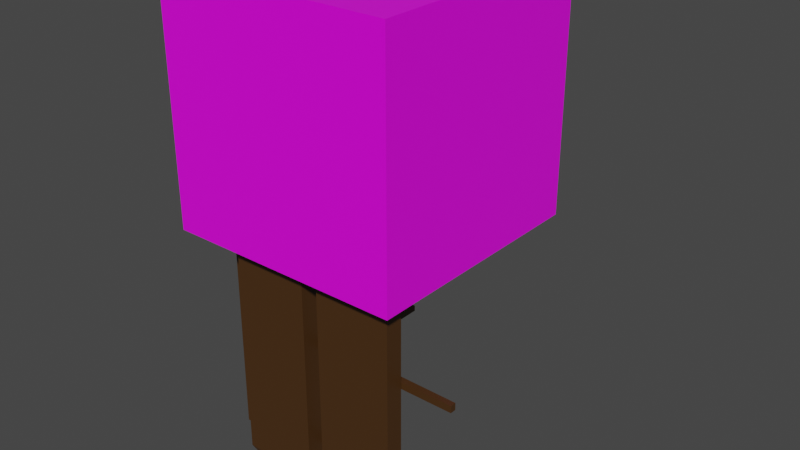 # Source: ph_naroznik.blend  (saved by Blender 2.80.75; exported with 4.5.12 LTS)
import bpy
from mathutils import Matrix  # noqa: F401  (used for matrix-valued properties, if any)

bpy.ops.wm.read_factory_settings(use_empty=True)
scene = bpy.context.scene
scene.name = 'Scene'

# ---- collections
col_collection = bpy.data.collections.new('Collection'); scene.collection.children.link(col_collection)

# ---- images (referenced by path relative to the original .blend; pixels are not part of the script)
import os
ASSET_DIR = os.environ.get("B2B_ASSET_DIR", "")  # directory of the original .blend (textures are referenced by path, not embedded)
HERE = os.path.dirname(os.path.abspath(__file__))  # packed textures are extracted next to this script under _unpacked/

def load_image(name, relpath, width, height, colorspace="sRGB"):
    """Load a texture the original file referenced (path relative to the .blend, or extracted next to this script)."""
    p = next((c for c in (os.path.join(HERE, relpath), os.path.join(ASSET_DIR, relpath)) if relpath and os.path.exists(c)), "")
    if p:
        img = bpy.data.images.load(p, check_existing=True)
        img.name = name
    else:  # same state as the original file: an image datablock whose file is absent (Cycles renders it pink)
        img = bpy.data.images.new(name, width, height)
        img.source = "FILE"
        img.filepath = "//" + (relpath or name)
    img.colorspace_settings.name = colorspace
    return img
img_material_base_color = load_image('Material Base Color', '', 1024, 1024, 'sRGB')

# ---- materials (node trees are filled in below, after node groups)
mat_material = bpy.data.materials.new('Material')
mat_material.alpha_threshold = 0.0
mat_material.use_transparent_shadow = False
mat_material.line_color = (0.0, 0.0, 0.0, 1.0)
mat_material_002 = bpy.data.materials.new('Material.002')
mat_material_002.use_transparent_shadow = False

# ---- material node trees
mat_material.use_nodes = True; mat_material.node_tree.nodes.clear()
_N = mat_material.node_tree.nodes; _L = mat_material.node_tree.links
n0 = _N.new('ShaderNodeOutputMaterial'); n0.name = 'Material Output'; n0.location = (300, 300)
n1 = _N.new('ShaderNodeBsdfPrincipled'); n1.name = 'Principled BSDF'; n1.location = (10, 300)
n1.distribution = 'GGX'
n1.subsurface_method = 'BURLEY'
n1.inputs[2].default_value = 0.4
n1.inputs[3].default_value = 1.45
n1.inputs[27].default_value = (0.0, 0.0, 0.0, 1.0)
n1.inputs[28].default_value = 1.0
n2 = _N.new('ShaderNodeTexImage'); n2.name = 'Image Texture'; n2.location = (-280, 275)
n2.image = img_material_base_color
_L.new(n1.outputs[0], n0.inputs[0])
_L.new(n2.outputs[0], n1.inputs[0])
n0.is_active_output = True
mat_material_002.use_nodes = True; mat_material_002.node_tree.nodes.clear()
_N = mat_material_002.node_tree.nodes; _L = mat_material_002.node_tree.links
n0 = _N.new('ShaderNodeOutputMaterial'); n0.name = 'Material Output'; n0.location = (300, 300)
n1 = _N.new('ShaderNodeBsdfPrincipled'); n1.name = 'Principled BSDF'; n1.location = (10, 300)
n1.distribution = 'GGX'
n1.subsurface_method = 'BURLEY'
n1.inputs[0].default_value = (0.0653, 0.02728, 0.005834, 1.0)
n1.inputs[3].default_value = 1.45
n1.inputs[27].default_value = (0.0, 0.0, 0.0, 1.0)
n1.inputs[28].default_value = 1.0
_L.new(n1.outputs[0], n0.inputs[0])
n0.is_active_output = True

# ---- world
world_world = bpy.data.worlds.new('World'); scene.world = world_world
world_world.use_nodes = True; world_world.node_tree.nodes.clear()
_N = world_world.node_tree.nodes; _L = world_world.node_tree.links
n0 = _N.new('ShaderNodeOutputWorld'); n0.name = 'World Output'; n0.location = (300, 300)
n1 = _N.new('ShaderNodeBackground'); n1.name = 'Background'; n1.location = (10, 300)
n1.inputs[0].default_value = (0.05088, 0.05088, 0.05088, 1.0)
_L.new(n1.outputs[0], n0.inputs[0])
n0.is_active_output = True
world_world.color = (0.05088, 0.05088, 0.05088)
world_world.use_sun_shadow = False
world_world.sun_shadow_jitter_overblur = 0.0

# ---- meshes
me_cube = bpy.data.meshes.new('Cube')
me_cube.from_pydata([(0.5, -0.5, -0.5), (0.5, -0.5, 0.5), (0.5, 0.5, -0.5), (0.5, 0.5, 0.5), (-0.5, -0.5, -0.5), (-0.5, -0.5, 0.5), (-0.5, 0.5, -0.5), (-0.5, 0.5, 0.5)], [], [(0, 4, 6, 2), (3, 2, 6, 7), (7, 6, 4, 5), (5, 1, 3, 7), (1, 0, 2, 3), (5, 4, 0, 1)])
_uv = me_cube.uv_layers.new(name='UVMap')
_uv.uv.foreach_set('vector', [0.3333, 0.6667, 0.3333, 1.0, 4.967e-08, 1.0, 0.0, 0.6667, 0.3333, 0.6667, 0.3333, 0.3333, 0.6667, 0.3333, 0.6667, 0.6667, 0.6667, 0.3333, 0.3333, 0.3333, 0.3333, 3.974e-08, 0.6667, 0.0, 1.0, 0.3333, 0.6667, 0.3333, 0.6667, 2.98e-08, 1.0, 0.0, 0.3333, 0.3333, 1.291e-07, 0.3333, 0.0, 8.941e-08, 0.3333, 0.0, 0.3333, 0.6667, 3.974e-08, 0.6667, 0.0, 0.3333, 0.3333, 0.3333])
me_cube.materials.append(mat_material)
me_cube.use_remesh_preserve_volume = False
me_cube.use_remesh_preserve_attributes = False
me_cube.use_mirror_vertex_groups = False
me_cube.update()
me_cube_001 = bpy.data.meshes.new('Cube.001')
me_cube_001.from_pydata([(-1.0, -1.0, -1.0), (-1.0, -1.0, 1.0), (-1.0, 1.0, -1.0), (-1.0, 1.0, 1.0), (1.0, -1.0, -1.0), (1.0, -1.0, 1.0), (1.0, 1.0, -1.0), (1.0, 1.0, 1.0), (-0.3285, -0.3285, -1.186), (-0.3285, 0.3285, -1.186), (0.3285, -0.3285, -1.186), (0.3285, 0.3285, -1.186)], [], [(0, 1, 3, 2), (2, 3, 7, 6), (6, 7, 5, 4), (4, 5, 1, 0), (2, 6, 11, 9), (7, 3, 1, 5), (9, 11, 10, 8), (0, 2, 9, 8), (6, 4, 10, 11), (4, 0, 8, 10)])
_uv = me_cube_001.uv_layers.new(name='UVMap')
_uv.uv.foreach_set('vector', [0.375, 0.0, 0.625, 0.0, 0.625, 0.25, 0.375, 0.25, 0.375, 0.25, 0.625, 0.25, 0.625, 0.5, 0.375, 0.5, 0.375, 0.5, 0.625, 0.5, 0.625, 0.75, 0.375, 0.75, 0.375, 0.75, 0.625, 0.75, 0.625, 1.0, 0.375, 1.0, 0.375, 0.25, 0.375, 0.5, 0.375, 0.5, 0.375, 0.25, 0.625, 0.5, 0.875, 0.5, 0.875, 0.75, 0.625, 0.75, 0.125, 0.5, 0.375, 0.5, 0.375, 0.75, 0.125, 0.75, 0.375, 0.0, 0.375, 0.25, 0.375, 0.25, 0.375, 0.0, 0.375, 0.5, 0.375, 0.75, 0.375, 0.75, 0.375, 0.5, 0.375, 0.75, 0.375, 1.0, 0.375, 1.0, 0.375, 0.75])
me_cube_001.materials.append(mat_material_002)
me_cube_001.use_remesh_preserve_volume = False
me_cube_001.use_remesh_preserve_attributes = False
me_cube_001.use_mirror_vertex_groups = False
me_cube_001.update()
me_cube_002 = bpy.data.meshes.new('Cube.002')
me_cube_002.from_pydata([(-1.0, -1.0, -1.0), (-1.0, -1.0, 1.0), (-1.0, 1.0, -1.0), (-1.0, 1.0, 1.0), (1.0, -1.0, -1.0), (1.0, -1.0, 1.0), (1.0, 1.0, -1.0), (1.0, 1.0, 1.0), (-0.3285, -0.3285, -1.186), (-0.3285, 0.3285, -1.186), (0.3285, -0.3285, -1.186), (0.3285, 0.3285, -1.186)], [], [(0, 1, 3, 2), (2, 3, 7, 6), (6, 7, 5, 4), (4, 5, 1, 0), (2, 6, 11, 9), (7, 3, 1, 5), (9, 11, 10, 8), (0, 2, 9, 8), (6, 4, 10, 11), (4, 0, 8, 10)])
_uv = me_cube_002.uv_layers.new(name='UVMap')
_uv.uv.foreach_set('vector', [0.375, 0.0, 0.625, 0.0, 0.625, 0.25, 0.375, 0.25, 0.375, 0.25, 0.625, 0.25, 0.625, 0.5, 0.375, 0.5, 0.375, 0.5, 0.625, 0.5, 0.625, 0.75, 0.375, 0.75, 0.375, 0.75, 0.625, 0.75, 0.625, 1.0, 0.375, 1.0, 0.375, 0.25, 0.375, 0.5, 0.375, 0.5, 0.375, 0.25, 0.625, 0.5, 0.875, 0.5, 0.875, 0.75, 0.625, 0.75, 0.125, 0.5, 0.375, 0.5, 0.375, 0.75, 0.125, 0.75, 0.375, 0.0, 0.375, 0.25, 0.375, 0.25, 0.375, 0.0, 0.375, 0.5, 0.375, 0.75, 0.375, 0.75, 0.375, 0.5, 0.375, 0.75, 0.375, 1.0, 0.375, 1.0, 0.375, 0.75])
me_cube_002.materials.append(mat_material_002)
me_cube_002.use_remesh_preserve_volume = False
me_cube_002.use_remesh_preserve_attributes = False
me_cube_002.use_mirror_vertex_groups = False
me_cube_002.update()
me_cube_003 = bpy.data.meshes.new('Cube.003')
me_cube_003.from_pydata([(-1.0, -1.0, -1.0), (-1.0, -1.0, 1.0), (-1.0, 1.0, -1.0), (-1.0, 1.0, 1.0), (1.0, -1.0, -1.0), (1.0, -1.0, 1.0), (1.0, 1.0, -1.0), (1.0, 1.0, 1.0), (-0.3285, -0.3285, -1.186), (-0.3285, 0.3285, -1.186), (0.3285, -0.3285, -1.186), (0.3285, 0.3285, -1.186)], [], [(0, 1, 3, 2), (2, 3, 7, 6), (6, 7, 5, 4), (4, 5, 1, 0), (2, 6, 11, 9), (7, 3, 1, 5), (9, 11, 10, 8), (0, 2, 9, 8), (6, 4, 10, 11), (4, 0, 8, 10)])
_uv = me_cube_003.uv_layers.new(name='UVMap')
_uv.uv.foreach_set('vector', [0.375, 0.0, 0.625, 0.0, 0.625, 0.25, 0.375, 0.25, 0.375, 0.25, 0.625, 0.25, 0.625, 0.5, 0.375, 0.5, 0.375, 0.5, 0.625, 0.5, 0.625, 0.75, 0.375, 0.75, 0.375, 0.75, 0.625, 0.75, 0.625, 1.0, 0.375, 1.0, 0.375, 0.25, 0.375, 0.5, 0.375, 0.5, 0.375, 0.25, 0.625, 0.5, 0.875, 0.5, 0.875, 0.75, 0.625, 0.75, 0.125, 0.5, 0.375, 0.5, 0.375, 0.75, 0.125, 0.75, 0.375, 0.0, 0.375, 0.25, 0.375, 0.25, 0.375, 0.0, 0.375, 0.5, 0.375, 0.75, 0.375, 0.75, 0.375, 0.5, 0.375, 0.75, 0.375, 1.0, 0.375, 1.0, 0.375, 0.75])
me_cube_003.materials.append(mat_material_002)
me_cube_003.use_remesh_preserve_volume = False
me_cube_003.use_remesh_preserve_attributes = False
me_cube_003.use_mirror_vertex_groups = False
me_cube_003.update()
me_cube_004 = bpy.data.meshes.new('Cube.004')
me_cube_004.from_pydata([(-1.0, -1.0, -1.0), (-1.0, -1.0, 1.0), (-1.0, 1.0, -1.0), (-1.0, 1.0, 1.0), (1.0, -1.0, -1.0), (1.0, -1.0, 1.0), (1.0, 1.0, -1.0), (1.0, 1.0, 1.0), (-0.3285, -0.3285, -1.186), (-0.3285, 0.3285, -1.186), (0.3285, -0.3285, -1.186), (0.3285, 0.3285, -1.186)], [], [(0, 1, 3, 2), (2, 3, 7, 6), (6, 7, 5, 4), (4, 5, 1, 0), (2, 6, 11, 9), (7, 3, 1, 5), (9, 11, 10, 8), (0, 2, 9, 8), (6, 4, 10, 11), (4, 0, 8, 10)])
_uv = me_cube_004.uv_layers.new(name='UVMap')
_uv.uv.foreach_set('vector', [0.375, 0.0, 0.625, 0.0, 0.625, 0.25, 0.375, 0.25, 0.375, 0.25, 0.625, 0.25, 0.625, 0.5, 0.375, 0.5, 0.375, 0.5, 0.625, 0.5, 0.625, 0.75, 0.375, 0.75, 0.375, 0.75, 0.625, 0.75, 0.625, 1.0, 0.375, 1.0, 0.375, 0.25, 0.375, 0.5, 0.375, 0.5, 0.375, 0.25, 0.625, 0.5, 0.875, 0.5, 0.875, 0.75, 0.625, 0.75, 0.125, 0.5, 0.375, 0.5, 0.375, 0.75, 0.125, 0.75, 0.375, 0.0, 0.375, 0.25, 0.375, 0.25, 0.375, 0.0, 0.375, 0.5, 0.375, 0.75, 0.375, 0.75, 0.375, 0.5, 0.375, 0.75, 0.375, 1.0, 0.375, 1.0, 0.375, 0.75])
me_cube_004.materials.append(mat_material_002)
me_cube_004.use_remesh_preserve_volume = False
me_cube_004.use_remesh_preserve_attributes = False
me_cube_004.use_mirror_vertex_groups = False
me_cube_004.update()
me_cube_005 = bpy.data.meshes.new('Cube.005')
me_cube_005.from_pydata([(-1.0, -1.0, -1.0), (-1.0, -1.0, 1.0), (-1.0, 1.0, -1.0), (-1.0, 1.0, 1.0), (1.0, -1.0, -1.0), (1.0, -1.0, 1.0), (1.0, 1.0, -1.0), (1.0, 1.0, 1.0)], [], [(0, 1, 3, 2), (2, 3, 7, 6), (6, 7, 5, 4), (4, 5, 1, 0), (2, 6, 4, 0), (7, 3, 1, 5)])
_uv = me_cube_005.uv_layers.new(name='UVMap')
_uv.uv.foreach_set('vector', [0.375, 0.0, 0.625, 0.0, 0.625, 0.25, 0.375, 0.25, 0.375, 0.25, 0.625, 0.25, 0.625, 0.5, 0.375, 0.5, 0.375, 0.5, 0.625, 0.5, 0.625, 0.75, 0.375, 0.75, 0.375, 0.75, 0.625, 0.75, 0.625, 1.0, 0.375, 1.0, 0.125, 0.5, 0.375, 0.5, 0.375, 0.75, 0.125, 0.75, 0.625, 0.5, 0.875, 0.5, 0.875, 0.75, 0.625, 0.75])
me_cube_005.materials.append(mat_material_002)
me_cube_005.use_remesh_preserve_volume = False
me_cube_005.use_remesh_preserve_attributes = False
me_cube_005.use_mirror_vertex_groups = False
me_cube_005.update()
me_cube_007 = bpy.data.meshes.new('Cube.007')
me_cube_007.from_pydata([(-1.0, -1.0, -1.0), (-1.0, -1.0, 1.0), (-1.0, 1.0, -1.0), (-1.0, 1.0, 1.0), (1.0, -1.0, -1.0), (1.0, -1.0, 1.0), (1.0, 1.0, -1.0), (1.0, 1.0, 1.0)], [], [(0, 1, 3, 2), (2, 3, 7, 6), (6, 7, 5, 4), (4, 5, 1, 0), (2, 6, 4, 0), (7, 3, 1, 5)])
_uv = me_cube_007.uv_layers.new(name='UVMap')
_uv.uv.foreach_set('vector', [0.375, 0.0, 0.625, 0.0, 0.625, 0.25, 0.375, 0.25, 0.375, 0.25, 0.625, 0.25, 0.625, 0.5, 0.375, 0.5, 0.375, 0.5, 0.625, 0.5, 0.625, 0.75, 0.375, 0.75, 0.375, 0.75, 0.625, 0.75, 0.625, 1.0, 0.375, 1.0, 0.125, 0.5, 0.375, 0.5, 0.375, 0.75, 0.125, 0.75, 0.625, 0.5, 0.875, 0.5, 0.875, 0.75, 0.625, 0.75])
me_cube_007.materials.append(mat_material_002)
me_cube_007.use_remesh_preserve_volume = False
me_cube_007.use_remesh_preserve_attributes = False
me_cube_007.use_mirror_vertex_groups = False
me_cube_007.update()
me_cube_008 = bpy.data.meshes.new('Cube.008')
me_cube_008.from_pydata([(-0.7831, -1.0, -1.202), (-0.7831, -1.0, 0.8921), (-0.8705, 1.0, -0.8706), (-0.8705, 1.0, 0.8705), (0.6109, -1.0, -1.2), (0.6109, -1.0, 0.8936), (0.8705, 1.0, -0.8706), (0.8705, 1.0, 0.8705)], [], [(0, 1, 3, 2), (2, 3, 7, 6), (6, 7, 5, 4), (4, 5, 1, 0), (2, 6, 4, 0), (7, 3, 1, 5)])
_uv = me_cube_008.uv_layers.new(name='UVMap')
_uv.uv.foreach_set('vector', [0.375, 0.0, 0.625, 0.0, 0.625, 0.25, 0.375, 0.25, 0.375, 0.25, 0.625, 0.25, 0.625, 0.5, 0.375, 0.5, 0.375, 0.5, 0.625, 0.5, 0.625, 0.75, 0.375, 0.75, 0.375, 0.75, 0.625, 0.75, 0.625, 1.0, 0.375, 1.0, 0.125, 0.5, 0.375, 0.5, 0.375, 0.75, 0.125, 0.75, 0.625, 0.5, 0.875, 0.5, 0.875, 0.75, 0.625, 0.75])
me_cube_008.materials.append(mat_material_002)
me_cube_008.use_remesh_preserve_volume = False
me_cube_008.use_remesh_preserve_attributes = False
me_cube_008.use_mirror_vertex_groups = False
me_cube_008.update()
me_cube_009 = bpy.data.meshes.new('Cube.009')
me_cube_009.from_pydata([(-0.5861, -1.0, -1.225), (-0.5861, -1.0, 0.9286), (-0.9341, 0.9989, -0.9341), (-0.9341, 0.9989, 0.9341), (0.6929, -1.0, -1.225), (0.6929, -1.0, 0.9286), (0.9341, 0.9989, -0.9341), (0.9341, 0.9989, 0.9341)], [], [(0, 1, 3, 2), (2, 3, 7, 6), (6, 7, 5, 4), (4, 5, 1, 0), (2, 6, 4, 0), (7, 3, 1, 5)])
_uv = me_cube_009.uv_layers.new(name='UVMap')
_uv.uv.foreach_set('vector', [0.375, 0.0, 0.625, 0.0, 0.625, 0.25, 0.375, 0.25, 0.375, 0.25, 0.625, 0.25, 0.625, 0.5, 0.375, 0.5, 0.375, 0.5, 0.625, 0.5, 0.625, 0.75, 0.375, 0.75, 0.375, 0.75, 0.625, 0.75, 0.625, 1.0, 0.375, 1.0, 0.125, 0.5, 0.375, 0.5, 0.375, 0.75, 0.125, 0.75, 0.625, 0.5, 0.875, 0.5, 0.875, 0.75, 0.625, 0.75])
me_cube_009.materials.append(mat_material_002)
me_cube_009.use_remesh_preserve_volume = False
me_cube_009.use_remesh_preserve_attributes = False
me_cube_009.use_mirror_vertex_groups = False
me_cube_009.update()

# ---- objects
ob_stone = bpy.data.objects.new('stone', me_cube)
ob_sztacheta_001 = bpy.data.objects.new('sztacheta.001', me_cube_001)
ob_sztacheta_002 = bpy.data.objects.new('sztacheta.002', me_cube_002)
ob_sztacheta_003 = bpy.data.objects.new('sztacheta.003', me_cube_003)
ob_sztacheta_004 = bpy.data.objects.new('sztacheta.004', me_cube_004)
ob_deseczka_001 = bpy.data.objects.new('deseczka.001', me_cube_005)
ob_deseczka_002 = bpy.data.objects.new('deseczka.002', me_cube_007)
ob_deseczka_003 = bpy.data.objects.new('deseczka.003', me_cube_008)
ob_deseczka_004 = bpy.data.objects.new('deseczka.004', me_cube_009)

# ---- transforms, parenting, visibility, modifiers, constraints
ob_stone.location = (0.0, 0.0, 0.0)
ob_stone.lock_rotations_4d = False
ob_stone.empty_display_type = 'ARROWS'
ob_stone.lineart.crease_threshold = 0.0
_m = ob_stone.modifiers.new('Bevel', 'BEVEL')
_m.width = 0.07
_m.width_pct = 0.07
_m.limit_method = 'WEIGHT'
ob_sztacheta_001.parent = ob_stone
ob_sztacheta_001.location = (-0.3895, -0.1518, -0.9741)
ob_sztacheta_001.rotation_euler = (-3.142, -0.0, 0.0)
ob_sztacheta_001.scale = (-0.03723, -0.1634, -0.4742)
ob_sztacheta_001.lineart.crease_threshold = 0.0
ob_sztacheta_002.parent = ob_stone
ob_sztacheta_002.location = (-0.3895, 0.2669, -0.9741)
ob_sztacheta_002.rotation_euler = (-3.142, -0.0, 0.0)
ob_sztacheta_002.scale = (-0.03723, -0.1634, -0.4742)
ob_sztacheta_002.lineart.crease_threshold = 0.0
ob_sztacheta_003.parent = ob_stone
ob_sztacheta_003.location = (0.2689, -0.3851, -0.9741)
ob_sztacheta_003.rotation_euler = (-3.142, 1.005e-14, 1.571)
ob_sztacheta_003.scale = (-0.03723, -0.1634, -0.4742)
ob_sztacheta_003.lineart.crease_threshold = 0.0
ob_sztacheta_004.parent = ob_stone
ob_sztacheta_004.location = (-0.1293, -0.3851, -0.9741)
ob_sztacheta_004.rotation_euler = (-3.142, 1.005e-14, 1.571)
ob_sztacheta_004.scale = (-0.03723, -0.1634, -0.4742)
ob_sztacheta_004.lineart.crease_threshold = 0.0
ob_deseczka_001.parent = ob_stone
ob_deseczka_001.location = (-0.3332, 0.1503, -0.8692)
ob_deseczka_001.rotation_euler = (-3.142, -0.0, 0.0)
ob_deseczka_001.scale = (-0.01911, -0.5, -0.01358)
ob_deseczka_001.lineart.crease_threshold = 0.0
ob_deseczka_002.parent = ob_stone
ob_deseczka_002.location = (-0.3332, 0.1503, -1.31)
ob_deseczka_002.rotation_euler = (-3.142, -0.0, 0.0)
ob_deseczka_002.scale = (-0.01911, -0.5, -0.01358)
ob_deseczka_002.lineart.crease_threshold = 0.0
ob_deseczka_003.parent = ob_stone
ob_deseczka_003.location = (0.1497, -0.3307, -1.31)
ob_deseczka_003.rotation_euler = (-3.142, 1.005e-14, 1.571)
ob_deseczka_003.scale = (-0.01911, -0.5, -0.01358)
ob_deseczka_003.lineart.crease_threshold = 0.0
ob_deseczka_004.parent = ob_stone
ob_deseczka_004.location = (0.1497, -0.3307, -0.8692)
ob_deseczka_004.rotation_euler = (-3.142, 1.005e-14, 1.571)
ob_deseczka_004.scale = (-0.01911, -0.5, -0.01358)
ob_deseczka_004.lineart.crease_threshold = 0.0

# ---- collection membership
col_collection.objects.link(ob_stone)
col_collection.objects.link(ob_sztacheta_001)
col_collection.objects.link(ob_sztacheta_002)
col_collection.objects.link(ob_sztacheta_003)
col_collection.objects.link(ob_sztacheta_004)
col_collection.objects.link(ob_deseczka_001)
col_collection.objects.link(ob_deseczka_002)
col_collection.objects.link(ob_deseczka_003)
col_collection.objects.link(ob_deseczka_004)

# ---- scene / render settings (as saved in the file)
scene.frame_start = 1; scene.frame_end = 250; scene.frame_set(1)
scene.render.engine = 'BLENDER_EEVEE_NEXT'
scene.cycles.use_denoising = False
scene.cycles.samples = 128
scene.cycles.sampling_pattern = 'TABULATED_SOBOL'
scene.cycles.use_adaptive_sampling = False
scene.cycles.use_light_tree = False
scene.view_settings.view_transform = 'Filmic'
bpy.context.view_layer.update()

# ---- added for rendering (the .blend has no active camera and no usable light): camera, sun
cam_auto = bpy.data.cameras.new('AutoCamera')
cam_auto.lens = 50.0
cam_auto.sensor_width = 36.0
cam_auto.clip_end = 1000.0
ob_auto_camera = bpy.data.objects.new('AutoCamera', cam_auto)
scene.collection.objects.link(ob_auto_camera)
ob_auto_camera.location = (2.48625, -2.8185, 1.41083)
ob_auto_camera.rotation_euler = (1.09748, -7.21219e-08, 0.694738)
scene.camera = ob_auto_camera
light_auto_sun = bpy.data.lights.new('AutoSun', 'SUN')
light_auto_sun.energy = 3.0
light_auto_sun.angle = 0.0523599
ob_auto_sun = bpy.data.objects.new('AutoSun', light_auto_sun)
scene.collection.objects.link(ob_auto_sun)
ob_auto_sun.rotation_euler = (0.872665, 0.174533, 0.523599)
bpy.context.view_layer.update()
